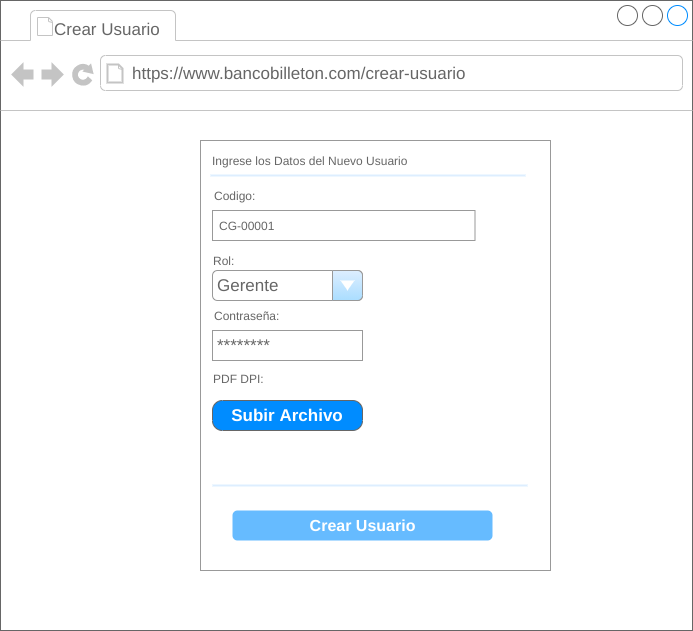

The diagram above was exported from draw.io. Its source (the exported page's mxGraphModel, read from the mxfile embedded in the PNG):
<mxGraphModel dx="1102" dy="426" grid="1" gridSize="10" guides="1" tooltips="1" connect="1" arrows="1" fold="1" page="1" pageScale="1" pageWidth="827" pageHeight="1169" math="0" shadow="0">
  <root>
    <mxCell id="rl07vOrzwdGi2h0qVeeY-0" />
    <mxCell id="rl07vOrzwdGi2h0qVeeY-1" parent="rl07vOrzwdGi2h0qVeeY-0" />
    <mxCell id="96iahee6j4hbvIZifgOC-0" value="" style="strokeWidth=1;shadow=0;dashed=0;align=center;html=1;shape=mxgraph.mockup.containers.browserWindow;rSize=0;strokeColor=#666666;strokeColor2=#008cff;strokeColor3=#c4c4c4;mainText=,;recursiveResize=0;" parent="rl07vOrzwdGi2h0qVeeY-1" vertex="1">
      <mxGeometry x="90" y="140" width="692" height="630" as="geometry" />
    </mxCell>
    <mxCell id="96iahee6j4hbvIZifgOC-1" value="Crear Usuario" style="strokeWidth=1;shadow=0;dashed=0;align=center;html=1;shape=mxgraph.mockup.containers.anchor;fontSize=17;fontColor=#666666;align=left;" parent="96iahee6j4hbvIZifgOC-0" vertex="1">
      <mxGeometry x="52" y="20" width="118" height="18" as="geometry" />
    </mxCell>
    <mxCell id="96iahee6j4hbvIZifgOC-2" value="https://www.bancobilleton.com/crear-usuario" style="strokeWidth=1;shadow=0;dashed=0;align=center;html=1;shape=mxgraph.mockup.containers.anchor;rSize=0;fontSize=17;fontColor=#666666;align=left;" parent="96iahee6j4hbvIZifgOC-0" vertex="1">
      <mxGeometry x="130" y="60" width="250" height="26" as="geometry" />
    </mxCell>
    <mxCell id="96iahee6j4hbvIZifgOC-3" value="" style="strokeWidth=1;shadow=0;dashed=0;align=center;html=1;shape=mxgraph.mockup.forms.rrect;rSize=0;strokeColor=#999999;fillColor=#ffffff;" parent="96iahee6j4hbvIZifgOC-0" vertex="1">
      <mxGeometry x="200" y="140" width="350" height="430" as="geometry" />
    </mxCell>
    <mxCell id="96iahee6j4hbvIZifgOC-4" value="Ingrese los Datos del Nuevo Usuario" style="strokeWidth=1;shadow=0;dashed=0;align=center;html=1;shape=mxgraph.mockup.forms.anchor;fontSize=12;fontColor=#666666;align=left;resizeWidth=1;spacingLeft=0;" parent="96iahee6j4hbvIZifgOC-3" vertex="1">
      <mxGeometry width="175" height="20" relative="1" as="geometry">
        <mxPoint x="10" y="10" as="offset" />
      </mxGeometry>
    </mxCell>
    <mxCell id="96iahee6j4hbvIZifgOC-5" value="" style="shape=line;strokeColor=#ddeeff;strokeWidth=2;html=1;resizeWidth=1;" parent="96iahee6j4hbvIZifgOC-3" vertex="1">
      <mxGeometry width="314.99999999999994" height="10" relative="1" as="geometry">
        <mxPoint x="10" y="30" as="offset" />
      </mxGeometry>
    </mxCell>
    <mxCell id="96iahee6j4hbvIZifgOC-6" value="Rol:" style="strokeWidth=1;shadow=0;dashed=0;align=center;html=1;shape=mxgraph.mockup.forms.anchor;fontSize=12;fontColor=#666666;align=left;resizeWidth=1;spacingLeft=0;" parent="96iahee6j4hbvIZifgOC-3" vertex="1">
      <mxGeometry width="175" height="20" relative="1" as="geometry">
        <mxPoint x="11" y="110" as="offset" />
      </mxGeometry>
    </mxCell>
    <mxCell id="96iahee6j4hbvIZifgOC-8" value="Crear Usuario" style="strokeWidth=1;shadow=0;dashed=0;align=center;html=1;shape=mxgraph.mockup.forms.rrect;rSize=5;strokeColor=none;fontColor=#ffffff;fillColor=#66bbff;fontSize=16;fontStyle=1;" parent="96iahee6j4hbvIZifgOC-3" vertex="1">
      <mxGeometry y="1" width="260" height="30" relative="1" as="geometry">
        <mxPoint x="32" y="-60" as="offset" />
      </mxGeometry>
    </mxCell>
    <mxCell id="96iahee6j4hbvIZifgOC-9" value="" style="strokeWidth=1;shadow=0;dashed=0;align=center;html=1;shape=mxgraph.mockup.forms.anchor;fontSize=12;fontColor=#9999ff;align=left;spacingLeft=0;fontStyle=4;resizeWidth=1;" parent="96iahee6j4hbvIZifgOC-3" vertex="1">
      <mxGeometry y="1" width="262.5" height="20" relative="1" as="geometry">
        <mxPoint x="10" y="-110" as="offset" />
      </mxGeometry>
    </mxCell>
    <mxCell id="96iahee6j4hbvIZifgOC-10" value="" style="shape=line;strokeColor=#ddeeff;strokeWidth=2;html=1;resizeWidth=1;" parent="96iahee6j4hbvIZifgOC-3" vertex="1">
      <mxGeometry y="1" width="314.99999999999994" height="10" relative="1" as="geometry">
        <mxPoint x="12" y="-90" as="offset" />
      </mxGeometry>
    </mxCell>
    <mxCell id="96iahee6j4hbvIZifgOC-11" value="Contraseña:" style="strokeWidth=1;shadow=0;dashed=0;align=center;html=1;shape=mxgraph.mockup.forms.anchor;fontSize=12;fontColor=#666666;align=left;resizeWidth=1;spacingLeft=0;" parent="96iahee6j4hbvIZifgOC-3" vertex="1">
      <mxGeometry x="12" y="160" width="175" height="30" as="geometry" />
    </mxCell>
    <mxCell id="96iahee6j4hbvIZifgOC-12" value="PDF DPI:" style="strokeWidth=1;shadow=0;dashed=0;align=center;html=1;shape=mxgraph.mockup.forms.anchor;fontSize=12;fontColor=#666666;align=left;resizeWidth=1;spacingLeft=0;" parent="96iahee6j4hbvIZifgOC-3" vertex="1">
      <mxGeometry x="11" y="228.02939393939394" width="175" height="20.1969696969697" as="geometry" />
    </mxCell>
    <mxCell id="96iahee6j4hbvIZifgOC-13" value="" style="strokeWidth=1;shadow=0;dashed=0;align=center;html=1;shape=mxgraph.mockup.forms.anchor;fontSize=12;fontColor=#666666;align=left;resizeWidth=1;spacingLeft=0;" parent="96iahee6j4hbvIZifgOC-3" vertex="1">
      <mxGeometry x="11" y="215" width="175" height="13.030303030303031" as="geometry" />
    </mxCell>
    <mxCell id="96iahee6j4hbvIZifgOC-14" value="Codigo:" style="strokeWidth=1;shadow=0;dashed=0;align=center;html=1;shape=mxgraph.mockup.forms.anchor;fontSize=12;fontColor=#666666;align=left;resizeWidth=1;spacingLeft=0;" parent="96iahee6j4hbvIZifgOC-3" vertex="1">
      <mxGeometry x="12" y="40" width="175" height="30" as="geometry" />
    </mxCell>
    <mxCell id="96iahee6j4hbvIZifgOC-15" value="CG-00001" style="strokeWidth=1;shadow=0;dashed=0;align=center;html=1;shape=mxgraph.mockup.forms.rrect;rSize=0;strokeColor=#999999;fontColor=#666666;align=left;spacingLeft=5;resizeWidth=1;" parent="96iahee6j4hbvIZifgOC-3" vertex="1">
      <mxGeometry x="12" y="70" width="262.5" height="30" as="geometry" />
    </mxCell>
    <mxCell id="Z2CxGynCSUv6bLxKyRJf-0" value="Gerente" style="strokeWidth=1;shadow=0;dashed=0;align=center;html=1;shape=mxgraph.mockup.forms.comboBox;strokeColor=#999999;fillColor=#ddeeff;align=left;fillColor2=#aaddff;mainText=;fontColor=#666666;fontSize=17;spacingLeft=3;" parent="96iahee6j4hbvIZifgOC-3" vertex="1">
      <mxGeometry x="12" y="130" width="150" height="30" as="geometry" />
    </mxCell>
    <mxCell id="4oOeTdCgdyYY2NLDwiCs-0" value="********" style="strokeWidth=1;shadow=0;dashed=0;align=center;html=1;shape=mxgraph.mockup.forms.pwField;strokeColor=#999999;mainText=;align=left;fontColor=#666666;fontSize=17;spacingLeft=3;" parent="96iahee6j4hbvIZifgOC-3" vertex="1">
      <mxGeometry x="12" y="190" width="150" height="30" as="geometry" />
    </mxCell>
    <mxCell id="4oOeTdCgdyYY2NLDwiCs-1" value="Subir Archivo" style="strokeWidth=1;shadow=0;dashed=0;align=center;html=1;shape=mxgraph.mockup.buttons.button;strokeColor=#666666;fontColor=#ffffff;mainText=;buttonStyle=round;fontSize=17;fontStyle=1;fillColor=#008cff;whiteSpace=wrap;" parent="96iahee6j4hbvIZifgOC-3" vertex="1">
      <mxGeometry x="12" y="260" width="150" height="30" as="geometry" />
    </mxCell>
  </root>
</mxGraphModel>